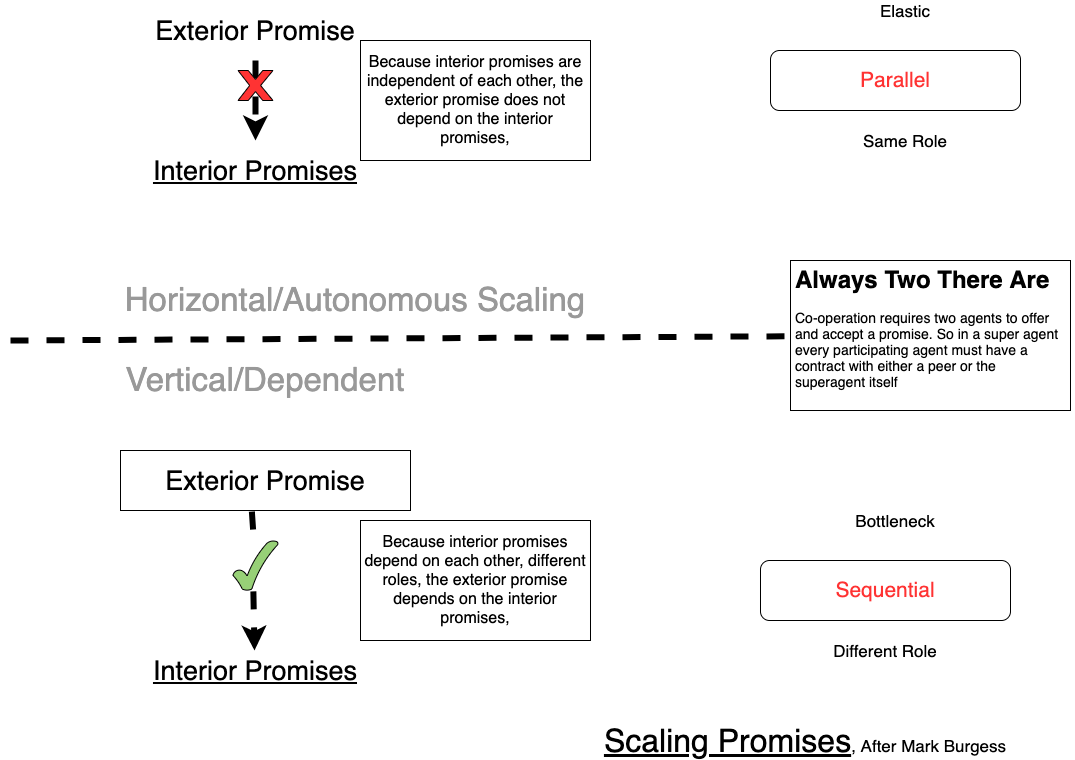

The diagram above was exported from draw.io. Its source (the exported page's mxGraphModel, read from the mxfile embedded in the PNG):
<mxGraphModel dx="1106" dy="830" grid="1" gridSize="10" guides="1" tooltips="1" connect="1" arrows="1" fold="1" page="1" pageScale="1" pageWidth="1169" pageHeight="827" math="0" shadow="0">
  <root>
    <mxCell id="0" />
    <mxCell id="1" parent="0" />
    <mxCell id="aHRqIYSldL-EHNo5d7OJ-1" value="" style="endArrow=none;html=1;strokeWidth=6;dashed=1;startArrow=none;" parent="1" source="aHRqIYSldL-EHNo5d7OJ-15" edge="1">
      <mxGeometry width="50" height="50" relative="1" as="geometry">
        <mxPoint x="80" y="400" as="sourcePoint" />
        <mxPoint x="1090" y="400" as="targetPoint" />
      </mxGeometry>
    </mxCell>
    <mxCell id="aHRqIYSldL-EHNo5d7OJ-2" value="&lt;font style=&quot;font-size: 33px&quot; color=&quot;#999999&quot;&gt;Horizontal/Autonomous Scaling&lt;/font&gt;" style="text;html=1;strokeColor=none;fillColor=none;align=center;verticalAlign=middle;whiteSpace=wrap;rounded=0;" parent="1" vertex="1">
      <mxGeometry x="70" y="350" width="710" height="20" as="geometry" />
    </mxCell>
    <mxCell id="aHRqIYSldL-EHNo5d7OJ-3" value="&lt;font style=&quot;font-size: 33px&quot; color=&quot;#999999&quot;&gt;Vertical/Dependent&lt;/font&gt;" style="text;html=1;strokeColor=none;fillColor=none;align=center;verticalAlign=middle;whiteSpace=wrap;rounded=0;" parent="1" vertex="1">
      <mxGeometry x="75" y="430" width="520" height="20" as="geometry" />
    </mxCell>
    <mxCell id="aHRqIYSldL-EHNo5d7OJ-4" value="&lt;font style=&quot;font-size: 21px&quot; color=&quot;#ff3333&quot;&gt;Parallel&lt;/font&gt;" style="rounded=1;whiteSpace=wrap;html=1;" parent="1" vertex="1">
      <mxGeometry x="840" y="110" width="250" height="60" as="geometry" />
    </mxCell>
    <mxCell id="aHRqIYSldL-EHNo5d7OJ-6" value="&lt;font style=&quot;font-size: 21px&quot; color=&quot;#ff3333&quot;&gt;Sequential&lt;/font&gt;" style="rounded=1;whiteSpace=wrap;html=1;" parent="1" vertex="1">
      <mxGeometry x="830" y="620" width="250" height="60" as="geometry" />
    </mxCell>
    <mxCell id="aHRqIYSldL-EHNo5d7OJ-7" value="&lt;font style=&quot;font-size: 17px&quot;&gt;Same Role&lt;/font&gt;" style="text;html=1;strokeColor=none;fillColor=none;align=center;verticalAlign=middle;whiteSpace=wrap;rounded=0;" parent="1" vertex="1">
      <mxGeometry x="910" y="190" width="130" height="20" as="geometry" />
    </mxCell>
    <mxCell id="aHRqIYSldL-EHNo5d7OJ-8" value="&lt;font style=&quot;font-size: 17px&quot;&gt;Different Role&lt;/font&gt;" style="text;html=1;strokeColor=none;fillColor=none;align=center;verticalAlign=middle;whiteSpace=wrap;rounded=0;" parent="1" vertex="1">
      <mxGeometry x="890" y="700" width="130" height="20" as="geometry" />
    </mxCell>
    <mxCell id="aHRqIYSldL-EHNo5d7OJ-9" value="&lt;font style=&quot;font-size: 17px&quot;&gt;Bottleneck&lt;/font&gt;" style="text;html=1;strokeColor=none;fillColor=none;align=center;verticalAlign=middle;whiteSpace=wrap;rounded=0;" parent="1" vertex="1">
      <mxGeometry x="900" y="570" width="130" height="20" as="geometry" />
    </mxCell>
    <mxCell id="aHRqIYSldL-EHNo5d7OJ-10" value="&lt;font style=&quot;font-size: 17px&quot;&gt;Elastic&lt;/font&gt;" style="text;html=1;strokeColor=none;fillColor=none;align=center;verticalAlign=middle;whiteSpace=wrap;rounded=0;" parent="1" vertex="1">
      <mxGeometry x="910" y="60" width="130" height="20" as="geometry" />
    </mxCell>
    <mxCell id="aHRqIYSldL-EHNo5d7OJ-11" value="&lt;font style=&quot;font-size: 27px&quot;&gt;Exterior Promise&lt;/font&gt;" style="text;html=1;strokeColor=none;fillColor=none;align=center;verticalAlign=middle;whiteSpace=wrap;rounded=0;" parent="1" vertex="1">
      <mxGeometry x="180" y="60" width="290" height="60" as="geometry" />
    </mxCell>
    <mxCell id="aHRqIYSldL-EHNo5d7OJ-12" value="&lt;font style=&quot;font-size: 27px&quot;&gt;Exterior Promise&lt;/font&gt;" style="text;html=1;strokeColor=default;fillColor=none;align=center;verticalAlign=middle;whiteSpace=wrap;rounded=0;" parent="1" vertex="1">
      <mxGeometry x="190" y="510" width="290" height="60" as="geometry" />
    </mxCell>
    <mxCell id="aHRqIYSldL-EHNo5d7OJ-13" value="&lt;font style=&quot;font-size: 27px&quot;&gt;&lt;u&gt;Interior Promises&lt;/u&gt;&lt;/font&gt;" style="text;html=1;strokeColor=none;fillColor=none;align=center;verticalAlign=middle;whiteSpace=wrap;rounded=0;" parent="1" vertex="1">
      <mxGeometry x="180" y="200" width="290" height="60" as="geometry" />
    </mxCell>
    <mxCell id="aHRqIYSldL-EHNo5d7OJ-14" value="&lt;font style=&quot;font-size: 27px&quot;&gt;&lt;u&gt;Interior Promises&lt;/u&gt;&lt;/font&gt;" style="text;html=1;strokeColor=none;fillColor=none;align=center;verticalAlign=middle;whiteSpace=wrap;rounded=0;" parent="1" vertex="1">
      <mxGeometry x="180" y="700" width="290" height="60" as="geometry" />
    </mxCell>
    <mxCell id="aHRqIYSldL-EHNo5d7OJ-15" value="&lt;h1&gt;Always Two There Are&lt;/h1&gt;&lt;p&gt;&lt;font style=&quot;font-size: 14px&quot;&gt;Co-operation requires two agents to offer and accept a promise. So in a super agent every participating agent must have a contract with either a peer or the superagent itself&lt;/font&gt;&lt;/p&gt;" style="text;html=1;strokeColor=default;fillColor=default;spacing=5;spacingTop=-20;whiteSpace=wrap;overflow=hidden;rounded=0;" parent="1" vertex="1">
      <mxGeometry x="860" y="320" width="280" height="150" as="geometry" />
    </mxCell>
    <mxCell id="aHRqIYSldL-EHNo5d7OJ-16" value="" style="endArrow=none;html=1;strokeWidth=6;dashed=1;" parent="1" target="aHRqIYSldL-EHNo5d7OJ-15" edge="1">
      <mxGeometry width="50" height="50" relative="1" as="geometry">
        <mxPoint x="80" y="400" as="sourcePoint" />
        <mxPoint x="1090" y="400" as="targetPoint" />
      </mxGeometry>
    </mxCell>
    <mxCell id="aHRqIYSldL-EHNo5d7OJ-17" value="" style="endArrow=classic;html=1;dashed=1;strokeWidth=6;exitX=0.5;exitY=1;exitDx=0;exitDy=0;entryX=0.5;entryY=0;entryDx=0;entryDy=0;" parent="1" source="aHRqIYSldL-EHNo5d7OJ-11" target="aHRqIYSldL-EHNo5d7OJ-13" edge="1">
      <mxGeometry width="50" height="50" relative="1" as="geometry">
        <mxPoint x="580" y="450" as="sourcePoint" />
        <mxPoint x="630" y="400" as="targetPoint" />
      </mxGeometry>
    </mxCell>
    <mxCell id="aHRqIYSldL-EHNo5d7OJ-18" value="" style="verticalLabelPosition=bottom;verticalAlign=top;html=1;shape=mxgraph.basic.x;strokeColor=default;fillColor=#FF3333;" parent="1" vertex="1">
      <mxGeometry x="307.5" y="130" width="35" height="30" as="geometry" />
    </mxCell>
    <mxCell id="aHRqIYSldL-EHNo5d7OJ-21" value="&lt;font style=&quot;font-size: 16px&quot;&gt;Because interior promises are independent of each other, the exterior promise does not depend on the interior promises,&lt;/font&gt;" style="text;html=1;strokeColor=default;fillColor=none;align=center;verticalAlign=middle;whiteSpace=wrap;rounded=0;" parent="1" vertex="1">
      <mxGeometry x="430" y="100" width="230" height="120" as="geometry" />
    </mxCell>
    <mxCell id="aHRqIYSldL-EHNo5d7OJ-22" value="" style="endArrow=classic;html=1;dashed=1;strokeWidth=6;exitX=0.453;exitY=1.018;exitDx=0;exitDy=0;exitPerimeter=0;startArrow=none;" parent="1" source="aHRqIYSldL-EHNo5d7OJ-23" edge="1">
      <mxGeometry width="50" height="50" relative="1" as="geometry">
        <mxPoint x="324.41" y="630" as="sourcePoint" />
        <mxPoint x="324" y="710" as="targetPoint" />
      </mxGeometry>
    </mxCell>
    <mxCell id="aHRqIYSldL-EHNo5d7OJ-23" value="" style="verticalLabelPosition=bottom;verticalAlign=top;html=1;shape=mxgraph.basic.tick;strokeColor=default;fillColor=#97D077;" parent="1" vertex="1">
      <mxGeometry x="302.5" y="600" width="45" height="50" as="geometry" />
    </mxCell>
    <mxCell id="aHRqIYSldL-EHNo5d7OJ-24" value="" style="endArrow=none;html=1;dashed=1;strokeWidth=6;exitX=0.453;exitY=1.018;exitDx=0;exitDy=0;exitPerimeter=0;" parent="1" source="aHRqIYSldL-EHNo5d7OJ-12" target="aHRqIYSldL-EHNo5d7OJ-23" edge="1">
      <mxGeometry width="50" height="50" relative="1" as="geometry">
        <mxPoint x="321.3700000000001" y="571.0799999999997" as="sourcePoint" />
        <mxPoint x="324" y="710" as="targetPoint" />
      </mxGeometry>
    </mxCell>
    <mxCell id="aHRqIYSldL-EHNo5d7OJ-25" value="&lt;font style=&quot;font-size: 16px&quot;&gt;Because interior promises depend on each other, different roles, the exterior promise depends on the interior promises,&lt;/font&gt;" style="text;html=1;strokeColor=default;fillColor=none;align=center;verticalAlign=middle;whiteSpace=wrap;rounded=0;" parent="1" vertex="1">
      <mxGeometry x="430" y="580" width="230" height="120" as="geometry" />
    </mxCell>
    <mxCell id="aHRqIYSldL-EHNo5d7OJ-26" value="&lt;font&gt;&lt;u&gt;&lt;font style=&quot;font-size: 32px&quot;&gt;Scaling Promises&lt;/font&gt;&lt;/u&gt;&lt;span style=&quot;font-size: 17px&quot;&gt;, After Mark Burgess&lt;/span&gt;&lt;/font&gt;" style="text;html=1;strokeColor=none;fillColor=none;align=center;verticalAlign=middle;whiteSpace=wrap;rounded=0;" parent="1" vertex="1">
      <mxGeometry x="640" y="790" width="470" height="20" as="geometry" />
    </mxCell>
  </root>
</mxGraphModel>